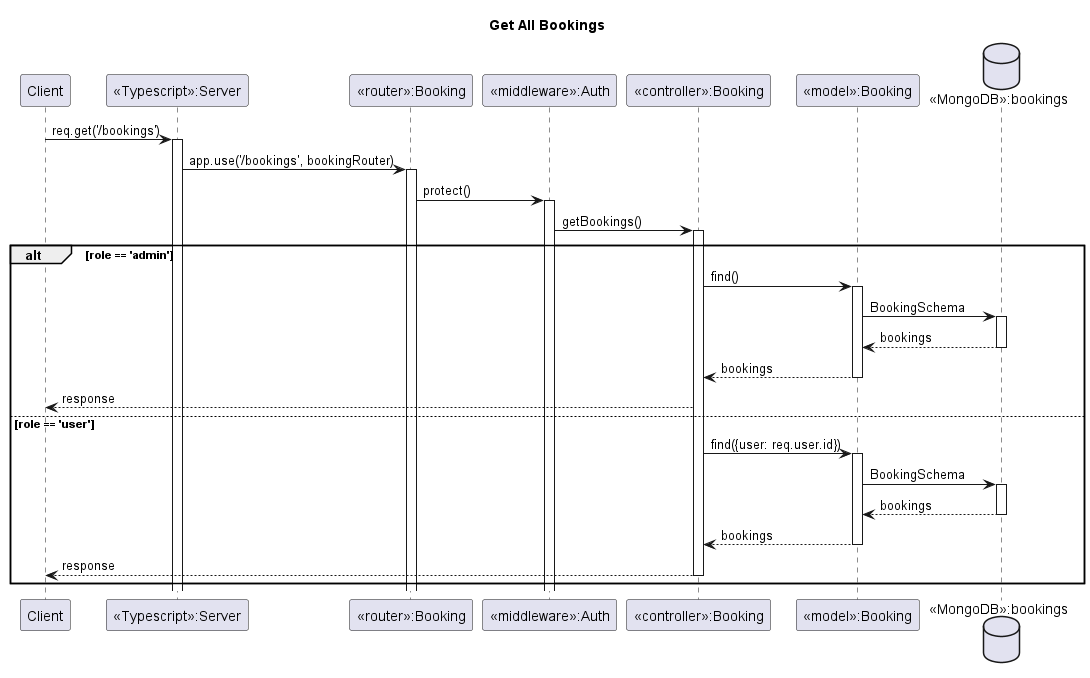

The diagram above was rendered by PlantUML. Its source (embedded in the PNG):
@startuml

title Get All Bookings

participant "Client" as C
participant "<<Typescript>>:Server" as S
participant "<<router>>:Booking" as R
participant "<<middleware>>:Auth" as A
participant "<<controller>>:Booking" as B
participant "<<model>>:Booking" as M
database "<<MongoDB>>:bookings" as DB

C -> S++: req.get('/bookings')
S -> R++: app.use('/bookings', bookingRouter)
R -> A++: protect()
A -> B++: getBookings()
alt role == 'admin'
    B -> M++: find()
    M -> DB++: BookingSchema
    DB --> M--: bookings
    M --> B--: bookings
    B --> C: response 
   
else role == 'user'
    B -> M++: find({user: req.user.id})
    M -> DB++: BookingSchema
    DB --> M--: bookings
    M --> B--: bookings
    B --> C--: response
end

@enduml